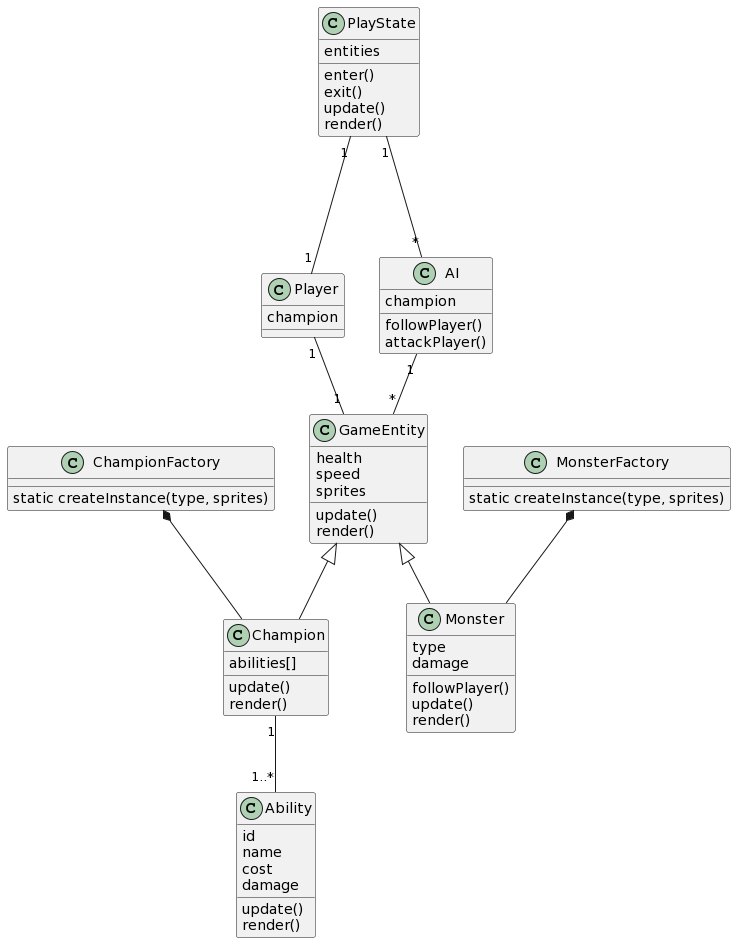

The diagram above was rendered by PlantUML. Its source (embedded in the PNG):
@startuml
hide empty description
class PlayState {
  entities
  enter()
  exit()
  update()
  render()
} 
class Player {
  champion
}

class AI {
  champion
  followPlayer()
  attackPlayer()
}

class GameEntity {
  health
  speed
  sprites
  update()
  render()
}

class Champion {
  abilities[]
  update()
  render()
}

class Monster {
  type
  damage
  followPlayer()
  update()
  render()
}

class Ability {
  id
  name
  cost
  damage
  update()
  render()
}

class MonsterFactory {
  static createInstance(type, sprites)
}

class ChampionFactory {
  static createInstance(type, sprites)
}

PlayState "1" --- "1" Player
PlayState "1" --- "*" AI
Player "1" -- "1" GameEntity
AI "1" -- "*" GameEntity
GameEntity  <|--  Champion
GameEntity  <|--  Monster
Champion "1" -- "1..*" Ability

MonsterFactory *-- Monster
ChampionFactory *-- Champion
@enduml